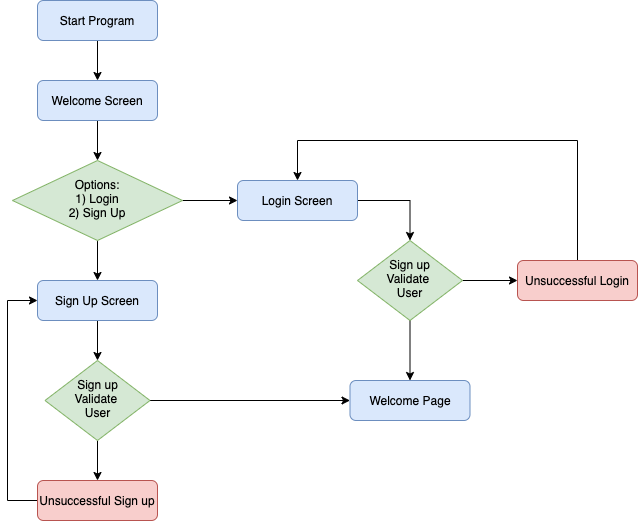

The diagram above was exported from draw.io. Its source (the exported page's mxGraphModel, read from the mxfile embedded in the PNG):
<mxGraphModel dx="1426" dy="726" grid="1" gridSize="10" guides="1" tooltips="1" connect="1" arrows="1" fold="1" page="1" pageScale="1" pageWidth="827" pageHeight="1169" math="0" shadow="0">
  <root>
    <mxCell id="WIyWlLk6GJQsqaUBKTNV-0" />
    <mxCell id="WIyWlLk6GJQsqaUBKTNV-1" parent="WIyWlLk6GJQsqaUBKTNV-0" />
    <mxCell id="2FEDtaXydsRwfl-KV8jK-1" value="" style="edgeStyle=orthogonalEdgeStyle;rounded=0;orthogonalLoop=1;jettySize=auto;html=1;" edge="1" parent="WIyWlLk6GJQsqaUBKTNV-1" source="WIyWlLk6GJQsqaUBKTNV-3" target="2FEDtaXydsRwfl-KV8jK-0">
      <mxGeometry relative="1" as="geometry" />
    </mxCell>
    <mxCell id="WIyWlLk6GJQsqaUBKTNV-3" value="Start Program" style="rounded=1;whiteSpace=wrap;html=1;fontSize=12;glass=0;strokeWidth=1;shadow=0;fillColor=#dae8fc;strokeColor=#6c8ebf;" parent="WIyWlLk6GJQsqaUBKTNV-1" vertex="1">
      <mxGeometry x="160" y="80" width="120" height="40" as="geometry" />
    </mxCell>
    <mxCell id="2FEDtaXydsRwfl-KV8jK-3" value="" style="edgeStyle=orthogonalEdgeStyle;rounded=0;orthogonalLoop=1;jettySize=auto;html=1;" edge="1" parent="WIyWlLk6GJQsqaUBKTNV-1" source="WIyWlLk6GJQsqaUBKTNV-6" target="WIyWlLk6GJQsqaUBKTNV-7">
      <mxGeometry relative="1" as="geometry" />
    </mxCell>
    <mxCell id="2FEDtaXydsRwfl-KV8jK-5" value="" style="edgeStyle=orthogonalEdgeStyle;rounded=0;orthogonalLoop=1;jettySize=auto;html=1;" edge="1" parent="WIyWlLk6GJQsqaUBKTNV-1" source="WIyWlLk6GJQsqaUBKTNV-6" target="2FEDtaXydsRwfl-KV8jK-4">
      <mxGeometry relative="1" as="geometry" />
    </mxCell>
    <mxCell id="WIyWlLk6GJQsqaUBKTNV-6" value="Options:&lt;br&gt;1) Login&lt;br&gt;2) Sign Up" style="rhombus;whiteSpace=wrap;html=1;shadow=0;fontFamily=Helvetica;fontSize=12;align=center;strokeWidth=1;spacing=6;spacingTop=-4;fillColor=#d5e8d4;strokeColor=#82b366;" parent="WIyWlLk6GJQsqaUBKTNV-1" vertex="1">
      <mxGeometry x="135" y="240" width="170" height="80" as="geometry" />
    </mxCell>
    <mxCell id="2FEDtaXydsRwfl-KV8jK-15" style="edgeStyle=orthogonalEdgeStyle;rounded=0;orthogonalLoop=1;jettySize=auto;html=1;entryX=0.5;entryY=0;entryDx=0;entryDy=0;exitX=1;exitY=0.5;exitDx=0;exitDy=0;" edge="1" parent="WIyWlLk6GJQsqaUBKTNV-1" source="WIyWlLk6GJQsqaUBKTNV-7" target="2FEDtaXydsRwfl-KV8jK-14">
      <mxGeometry relative="1" as="geometry" />
    </mxCell>
    <mxCell id="WIyWlLk6GJQsqaUBKTNV-7" value="Login Screen" style="rounded=1;whiteSpace=wrap;html=1;fontSize=12;glass=0;strokeWidth=1;shadow=0;fillColor=#dae8fc;strokeColor=#6c8ebf;" parent="WIyWlLk6GJQsqaUBKTNV-1" vertex="1">
      <mxGeometry x="360" y="260" width="120" height="40" as="geometry" />
    </mxCell>
    <mxCell id="2FEDtaXydsRwfl-KV8jK-2" value="" style="edgeStyle=orthogonalEdgeStyle;rounded=0;orthogonalLoop=1;jettySize=auto;html=1;" edge="1" parent="WIyWlLk6GJQsqaUBKTNV-1" source="2FEDtaXydsRwfl-KV8jK-0" target="WIyWlLk6GJQsqaUBKTNV-6">
      <mxGeometry relative="1" as="geometry" />
    </mxCell>
    <mxCell id="2FEDtaXydsRwfl-KV8jK-0" value="Welcome Screen" style="rounded=1;whiteSpace=wrap;html=1;fontSize=12;glass=0;strokeWidth=1;shadow=0;fillColor=#dae8fc;strokeColor=#6c8ebf;" vertex="1" parent="WIyWlLk6GJQsqaUBKTNV-1">
      <mxGeometry x="160" y="160" width="120" height="40" as="geometry" />
    </mxCell>
    <mxCell id="2FEDtaXydsRwfl-KV8jK-13" value="" style="edgeStyle=orthogonalEdgeStyle;rounded=0;orthogonalLoop=1;jettySize=auto;html=1;" edge="1" parent="WIyWlLk6GJQsqaUBKTNV-1" source="2FEDtaXydsRwfl-KV8jK-4" target="2FEDtaXydsRwfl-KV8jK-12">
      <mxGeometry relative="1" as="geometry" />
    </mxCell>
    <mxCell id="2FEDtaXydsRwfl-KV8jK-4" value="Sign Up Screen" style="rounded=1;whiteSpace=wrap;html=1;fontSize=12;glass=0;strokeWidth=1;shadow=0;fillColor=#dae8fc;strokeColor=#6c8ebf;" vertex="1" parent="WIyWlLk6GJQsqaUBKTNV-1">
      <mxGeometry x="160" y="360" width="120" height="40" as="geometry" />
    </mxCell>
    <mxCell id="2FEDtaXydsRwfl-KV8jK-21" style="edgeStyle=orthogonalEdgeStyle;rounded=0;orthogonalLoop=1;jettySize=auto;html=1;entryX=0;entryY=0.5;entryDx=0;entryDy=0;" edge="1" parent="WIyWlLk6GJQsqaUBKTNV-1" source="2FEDtaXydsRwfl-KV8jK-12" target="2FEDtaXydsRwfl-KV8jK-19">
      <mxGeometry relative="1" as="geometry" />
    </mxCell>
    <mxCell id="2FEDtaXydsRwfl-KV8jK-23" value="" style="edgeStyle=orthogonalEdgeStyle;rounded=0;orthogonalLoop=1;jettySize=auto;html=1;" edge="1" parent="WIyWlLk6GJQsqaUBKTNV-1" source="2FEDtaXydsRwfl-KV8jK-12" target="2FEDtaXydsRwfl-KV8jK-22">
      <mxGeometry relative="1" as="geometry" />
    </mxCell>
    <mxCell id="2FEDtaXydsRwfl-KV8jK-12" value="Sign up&lt;br&gt;Validate&amp;nbsp;&lt;br&gt;User" style="rhombus;whiteSpace=wrap;html=1;shadow=0;fontFamily=Helvetica;fontSize=12;align=center;strokeWidth=1;spacing=6;spacingTop=-4;fillColor=#d5e8d4;strokeColor=#82b366;" vertex="1" parent="WIyWlLk6GJQsqaUBKTNV-1">
      <mxGeometry x="167.5" y="440" width="105" height="80" as="geometry" />
    </mxCell>
    <mxCell id="2FEDtaXydsRwfl-KV8jK-17" value="" style="edgeStyle=orthogonalEdgeStyle;rounded=0;orthogonalLoop=1;jettySize=auto;html=1;" edge="1" parent="WIyWlLk6GJQsqaUBKTNV-1" source="2FEDtaXydsRwfl-KV8jK-14" target="2FEDtaXydsRwfl-KV8jK-16">
      <mxGeometry relative="1" as="geometry" />
    </mxCell>
    <mxCell id="2FEDtaXydsRwfl-KV8jK-20" value="" style="edgeStyle=orthogonalEdgeStyle;rounded=0;orthogonalLoop=1;jettySize=auto;html=1;" edge="1" parent="WIyWlLk6GJQsqaUBKTNV-1" source="2FEDtaXydsRwfl-KV8jK-14" target="2FEDtaXydsRwfl-KV8jK-19">
      <mxGeometry relative="1" as="geometry" />
    </mxCell>
    <mxCell id="2FEDtaXydsRwfl-KV8jK-14" value="Sign up&lt;br&gt;Validate&amp;nbsp;&lt;br&gt;User" style="rhombus;whiteSpace=wrap;html=1;shadow=0;fontFamily=Helvetica;fontSize=12;align=center;strokeWidth=1;spacing=6;spacingTop=-4;fillColor=#d5e8d4;strokeColor=#82b366;" vertex="1" parent="WIyWlLk6GJQsqaUBKTNV-1">
      <mxGeometry x="480" y="320" width="105" height="80" as="geometry" />
    </mxCell>
    <mxCell id="2FEDtaXydsRwfl-KV8jK-18" style="edgeStyle=orthogonalEdgeStyle;rounded=0;orthogonalLoop=1;jettySize=auto;html=1;entryX=0.5;entryY=0;entryDx=0;entryDy=0;exitX=0.5;exitY=0;exitDx=0;exitDy=0;" edge="1" parent="WIyWlLk6GJQsqaUBKTNV-1" source="2FEDtaXydsRwfl-KV8jK-16" target="WIyWlLk6GJQsqaUBKTNV-7">
      <mxGeometry relative="1" as="geometry">
        <Array as="points">
          <mxPoint x="700" y="220" />
          <mxPoint x="420" y="220" />
        </Array>
      </mxGeometry>
    </mxCell>
    <mxCell id="2FEDtaXydsRwfl-KV8jK-16" value="Unsuccessful Login" style="rounded=1;whiteSpace=wrap;html=1;fontSize=12;glass=0;strokeWidth=1;shadow=0;fillColor=#f8cecc;strokeColor=#b85450;" vertex="1" parent="WIyWlLk6GJQsqaUBKTNV-1">
      <mxGeometry x="640" y="340" width="120" height="40" as="geometry" />
    </mxCell>
    <mxCell id="2FEDtaXydsRwfl-KV8jK-19" value="Welcome Page" style="rounded=1;whiteSpace=wrap;html=1;fontSize=12;glass=0;strokeWidth=1;shadow=0;fillColor=#dae8fc;strokeColor=#6c8ebf;" vertex="1" parent="WIyWlLk6GJQsqaUBKTNV-1">
      <mxGeometry x="472.5" y="460" width="120" height="40" as="geometry" />
    </mxCell>
    <mxCell id="2FEDtaXydsRwfl-KV8jK-24" style="edgeStyle=orthogonalEdgeStyle;rounded=0;orthogonalLoop=1;jettySize=auto;html=1;entryX=0;entryY=0.5;entryDx=0;entryDy=0;exitX=0;exitY=0.5;exitDx=0;exitDy=0;" edge="1" parent="WIyWlLk6GJQsqaUBKTNV-1" source="2FEDtaXydsRwfl-KV8jK-22" target="2FEDtaXydsRwfl-KV8jK-4">
      <mxGeometry relative="1" as="geometry">
        <Array as="points">
          <mxPoint x="130" y="580" />
          <mxPoint x="130" y="380" />
        </Array>
      </mxGeometry>
    </mxCell>
    <mxCell id="2FEDtaXydsRwfl-KV8jK-22" value="Unsuccessful Sign up" style="rounded=1;whiteSpace=wrap;html=1;fontSize=12;glass=0;strokeWidth=1;shadow=0;fillColor=#f8cecc;strokeColor=#b85450;" vertex="1" parent="WIyWlLk6GJQsqaUBKTNV-1">
      <mxGeometry x="160" y="560" width="120" height="40" as="geometry" />
    </mxCell>
  </root>
</mxGraphModel>